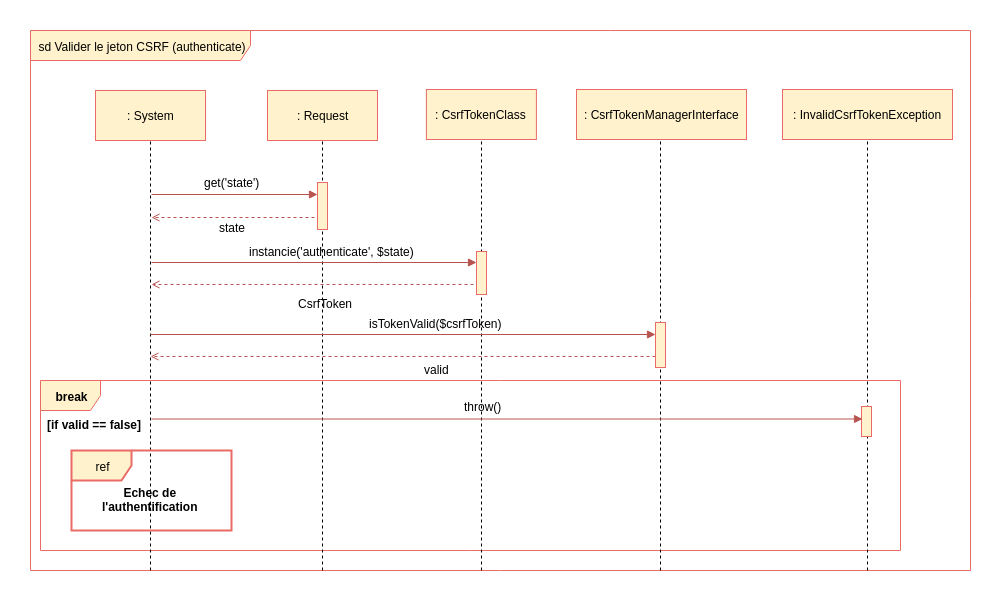

The diagram above was exported from draw.io. Its source (the exported page's mxGraphModel, read from the mxfile embedded in the PNG):
<mxGraphModel dx="2047" dy="625" grid="1" gridSize="10" guides="1" tooltips="1" connect="1" arrows="1" fold="1" page="1" pageScale="1" pageWidth="827" pageHeight="1169" background="#ffffff" math="0" shadow="0">
  <root>
    <mxCell id="0" />
    <mxCell id="1" parent="0" />
    <mxCell id="2" value="sd Valider le jeton CSRF (authenticate)" style="shape=umlFrame;whiteSpace=wrap;html=1;width=220;height=30;fillColor=#fff2cc;strokeColor=#EA6B66;" parent="1" vertex="1">
      <mxGeometry x="-20" y="130" width="940" height="540" as="geometry" />
    </mxCell>
    <mxCell id="Hli5B_3GLqgV8rfdf-IM-739" value="break" style="shape=umlFrame;whiteSpace=wrap;html=1;fontColor=#000000;fillColor=#fff2cc;strokeColor=#EA6B66;fontStyle=1" parent="1" vertex="1">
      <mxGeometry x="-10" y="480" width="860" height="170" as="geometry" />
    </mxCell>
    <mxCell id="Hli5B_3GLqgV8rfdf-IM-738" value="" style="endArrow=none;dashed=1;html=1;entryX=0.5;entryY=1;exitX=0.36;exitY=1.001;exitPerimeter=0;" parent="1" edge="1">
      <mxGeometry width="50" height="50" relative="1" as="geometry">
        <mxPoint x="817" y="670" as="sourcePoint" />
        <mxPoint x="817" y="237" as="targetPoint" />
      </mxGeometry>
    </mxCell>
    <mxCell id="618" value="" style="endArrow=none;dashed=1;html=1;entryX=0.5;entryY=1;exitX=0.246;exitY=1;exitPerimeter=0;" parent="1" edge="1">
      <mxGeometry width="50" height="50" relative="1" as="geometry">
        <mxPoint x="431" y="670" as="sourcePoint" />
        <mxPoint x="431" y="224" as="targetPoint" />
      </mxGeometry>
    </mxCell>
    <mxCell id="719" value="" style="endArrow=none;dashed=1;html=1;entryX=0.5;entryY=1;" parent="1" edge="1">
      <mxGeometry width="50" height="50" relative="1" as="geometry">
        <mxPoint x="100" y="670" as="sourcePoint" />
        <mxPoint x="100" y="239" as="targetPoint" />
      </mxGeometry>
    </mxCell>
    <mxCell id="631" value="" style="endArrow=open;html=1;endFill=0;fillColor=#f8cecc;strokeColor=#b85450;dashed=1;" parent="1" edge="1">
      <mxGeometry width="50" height="50" relative="1" as="geometry">
        <mxPoint x="264" y="317" as="sourcePoint" />
        <mxPoint x="101" y="317" as="targetPoint" />
      </mxGeometry>
    </mxCell>
    <mxCell id="28" value="" style="endArrow=none;dashed=1;html=1;entryX=0.5;entryY=1;exitX=0.133;exitY=1.002;exitPerimeter=0;" parent="1" edge="1">
      <mxGeometry width="50" height="50" relative="1" as="geometry">
        <mxPoint x="272" y="670" as="sourcePoint" />
        <mxPoint x="272" y="232" as="targetPoint" />
      </mxGeometry>
    </mxCell>
    <mxCell id="27" value=": Request" style="html=1;fillColor=#fff2cc;strokeColor=#EA6B66;" parent="1" vertex="1">
      <mxGeometry x="217" y="190" width="110" height="50" as="geometry" />
    </mxCell>
    <mxCell id="600" value="" style="endArrow=none;dashed=1;html=1;entryX=0.5;entryY=1;exitX=0.36;exitY=1.001;exitPerimeter=0;" parent="1" edge="1">
      <mxGeometry width="50" height="50" relative="1" as="geometry">
        <mxPoint x="610" y="670" as="sourcePoint" />
        <mxPoint x="610" y="236" as="targetPoint" />
      </mxGeometry>
    </mxCell>
    <mxCell id="603" value=": CsrfTokenClass" style="html=1;fillColor=#fff2cc;strokeColor=#EA6B66;" parent="1" vertex="1">
      <mxGeometry x="375.90907505580356" y="189" width="110" height="50" as="geometry" />
    </mxCell>
    <mxCell id="619" value=": CsrfTokenManagerInterface" style="html=1;fillColor=#fff2cc;strokeColor=#EA6B66;" parent="1" vertex="1">
      <mxGeometry x="526" y="189" width="170" height="50" as="geometry" />
    </mxCell>
    <mxCell id="634" value="" style="endArrow=block;html=1;endFill=1;fillColor=#f8cecc;strokeColor=#b85450;" parent="1" edge="1">
      <mxGeometry width="50" height="50" relative="1" as="geometry">
        <mxPoint x="100" y="434" as="sourcePoint" />
        <mxPoint x="605" y="434" as="targetPoint" />
      </mxGeometry>
    </mxCell>
    <mxCell id="718" value=": System" style="html=1;fillColor=#fff2cc;strokeColor=#EA6B66;" parent="1" vertex="1">
      <mxGeometry x="45" y="190" width="110" height="50" as="geometry" />
    </mxCell>
    <mxCell id="720" value="" style="endArrow=block;html=1;endFill=1;fillColor=#f8cecc;strokeColor=#b85450;" parent="1" edge="1">
      <mxGeometry width="50" height="50" relative="1" as="geometry">
        <mxPoint x="101" y="294" as="sourcePoint" />
        <mxPoint x="267" y="294" as="targetPoint" />
      </mxGeometry>
    </mxCell>
    <mxCell id="721" value="" style="html=1;points=[];perimeter=orthogonalPerimeter;fillColor=#fff2cc;strokeColor=#EA6B66;" parent="1" vertex="1">
      <mxGeometry x="267" y="282" width="10" height="47" as="geometry" />
    </mxCell>
    <mxCell id="722" value="get('state')" style="text;html=1;resizable=0;points=[];autosize=1;align=left;verticalAlign=top;spacingTop=-4;" parent="1" vertex="1">
      <mxGeometry x="152" y="273" width="70" height="20" as="geometry" />
    </mxCell>
    <mxCell id="725" value="state" style="text;html=1;resizable=0;points=[];autosize=1;align=left;verticalAlign=top;spacingTop=-4;" parent="1" vertex="1">
      <mxGeometry x="167" y="318" width="40" height="20" as="geometry" />
    </mxCell>
    <mxCell id="726" value="" style="endArrow=open;html=1;endFill=0;fillColor=#f8cecc;strokeColor=#b85450;dashed=1;" parent="1" edge="1">
      <mxGeometry width="50" height="50" relative="1" as="geometry">
        <mxPoint x="429" y="384" as="sourcePoint" />
        <mxPoint x="101" y="384" as="targetPoint" />
      </mxGeometry>
    </mxCell>
    <mxCell id="731" value="" style="html=1;points=[];perimeter=orthogonalPerimeter;fillColor=#fff2cc;strokeColor=#EA6B66;" parent="1" vertex="1">
      <mxGeometry x="811" y="506" width="10" height="30" as="geometry" />
    </mxCell>
    <mxCell id="Hli5B_3GLqgV8rfdf-IM-731" value=": InvalidCsrfTokenException" style="html=1;fillColor=#fff2cc;strokeColor=#EA6B66;" parent="1" vertex="1">
      <mxGeometry x="732" y="189" width="170" height="50" as="geometry" />
    </mxCell>
    <mxCell id="Hli5B_3GLqgV8rfdf-IM-732" value="" style="endArrow=block;html=1;endFill=1;fillColor=#f8cecc;strokeColor=#b85450;" parent="1" edge="1">
      <mxGeometry width="50" height="50" relative="1" as="geometry">
        <mxPoint x="101" y="362" as="sourcePoint" />
        <mxPoint x="426" y="362" as="targetPoint" />
      </mxGeometry>
    </mxCell>
    <mxCell id="Hli5B_3GLqgV8rfdf-IM-733" value="instancie('authenticate', $state)" style="text;html=1;resizable=0;points=[];autosize=1;align=left;verticalAlign=top;spacingTop=-4;" parent="1" vertex="1">
      <mxGeometry x="197" y="342" width="180" height="20" as="geometry" />
    </mxCell>
    <mxCell id="652" value="" style="html=1;points=[];perimeter=orthogonalPerimeter;fillColor=#fff2cc;strokeColor=#EA6B66;" parent="1" vertex="1">
      <mxGeometry x="426" y="351" width="10" height="43" as="geometry" />
    </mxCell>
    <mxCell id="Hli5B_3GLqgV8rfdf-IM-734" value="CsrfToken" style="text;html=1;resizable=0;points=[];autosize=1;align=left;verticalAlign=top;spacingTop=-4;" parent="1" vertex="1">
      <mxGeometry x="246" y="394" width="70" height="20" as="geometry" />
    </mxCell>
    <mxCell id="Hli5B_3GLqgV8rfdf-IM-735" value="isTokenValid($csrfToken)" style="text;html=1;resizable=0;points=[];autosize=1;align=left;verticalAlign=top;spacingTop=-4;" parent="1" vertex="1">
      <mxGeometry x="317" y="414" width="150" height="20" as="geometry" />
    </mxCell>
    <mxCell id="Hli5B_3GLqgV8rfdf-IM-736" value="" style="endArrow=open;html=1;endFill=0;fillColor=#f8cecc;strokeColor=#b85450;dashed=1;" parent="1" edge="1">
      <mxGeometry width="50" height="50" relative="1" as="geometry">
        <mxPoint x="605" y="456" as="sourcePoint" />
        <mxPoint x="100" y="456" as="targetPoint" />
      </mxGeometry>
    </mxCell>
    <mxCell id="Hli5B_3GLqgV8rfdf-IM-737" value="valid" style="text;html=1;resizable=0;points=[];autosize=1;align=left;verticalAlign=top;spacingTop=-4;" parent="1" vertex="1">
      <mxGeometry x="372" y="460" width="40" height="20" as="geometry" />
    </mxCell>
    <mxCell id="633" value="" style="html=1;points=[];perimeter=orthogonalPerimeter;fillColor=#fff2cc;strokeColor=#EA6B66;" parent="1" vertex="1">
      <mxGeometry x="605" y="422" width="10" height="45" as="geometry" />
    </mxCell>
    <mxCell id="Hli5B_3GLqgV8rfdf-IM-741" value="[if valid == false]" style="text;html=1;resizable=0;points=[];autosize=1;align=left;verticalAlign=top;spacingTop=-4;fontStyle=1" parent="1" vertex="1">
      <mxGeometry x="-5" y="515" width="100" height="20" as="geometry" />
    </mxCell>
    <mxCell id="Hli5B_3GLqgV8rfdf-IM-743" value="" style="endArrow=block;html=1;endFill=1;fillColor=#f8cecc;strokeColor=#b85450;" parent="1" edge="1">
      <mxGeometry width="50" height="50" relative="1" as="geometry">
        <mxPoint x="101" y="518.5" as="sourcePoint" />
        <mxPoint x="812" y="518.5" as="targetPoint" />
      </mxGeometry>
    </mxCell>
    <mxCell id="Hli5B_3GLqgV8rfdf-IM-747" value="throw()" style="text;html=1;resizable=0;points=[];autosize=1;align=left;verticalAlign=top;spacingTop=-4;" parent="1" vertex="1">
      <mxGeometry x="412" y="497" width="50" height="20" as="geometry" />
    </mxCell>
    <mxCell id="3cPpu_6QIV4dwLsUdrmt-732" value="ref" style="shape=umlFrame;whiteSpace=wrap;html=1;fillColor=#fff2cc;strokeColor=#EA6B66;strokeWidth=2;" vertex="1" parent="1">
      <mxGeometry x="21" y="550" width="160" height="80" as="geometry" />
    </mxCell>
    <mxCell id="3cPpu_6QIV4dwLsUdrmt-733" value="Echec de&lt;br&gt;l'authentification&lt;br&gt;" style="text;html=1;resizable=0;points=[];autosize=1;align=center;verticalAlign=top;spacingTop=-4;fontStyle=1" vertex="1" parent="1">
      <mxGeometry x="49.96305338541663" y="583" width="100" height="30" as="geometry" />
    </mxCell>
  </root>
</mxGraphModel>